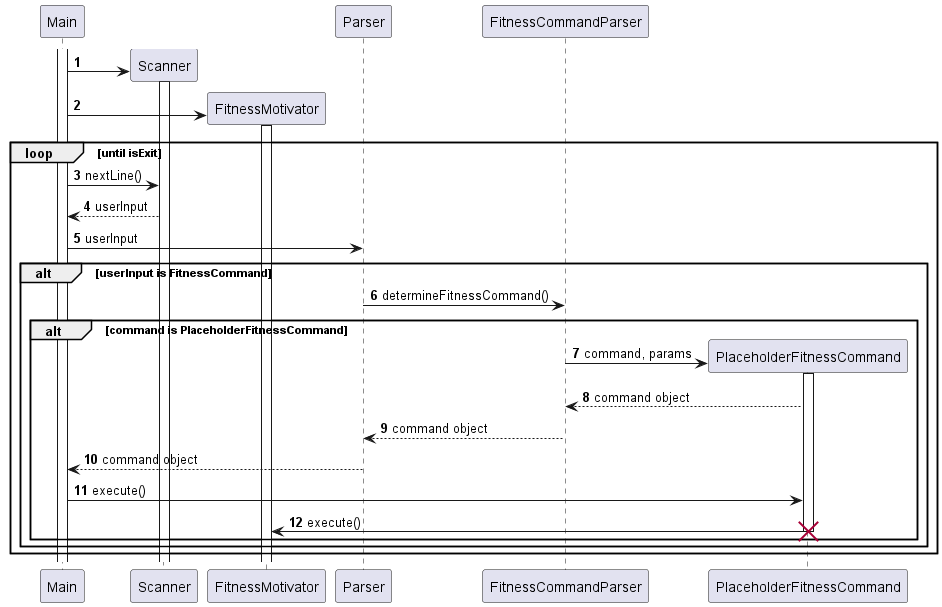

The diagram above was rendered by PlantUML. Its source (embedded in the PNG):
@startuml

autonumber

participant Main
participant Scanner
participant FitnessMotivator
participant Parser
participant FitnessCommandParser
participant PlaceholderFitnessCommand

activate Main

create Scanner
Main -> Scanner
activate Scanner

create FitnessMotivator
Main -> FitnessMotivator
activate FitnessMotivator

loop until isExit

    Main -> Scanner: nextLine()
    Scanner --> Main: userInput
    Main -> Parser: userInput
    alt userInput is FitnessCommand
        Parser -> FitnessCommandParser: determineFitnessCommand()
        alt command is PlaceholderFitnessCommand
            create PlaceholderFitnessCommand
            FitnessCommandParser -> PlaceholderFitnessCommand: command, params
            activate PlaceholderFitnessCommand
            PlaceholderFitnessCommand --> FitnessCommandParser: command object
            FitnessCommandParser --> Parser: command object
            Parser --> Main: command object
            Main -> PlaceholderFitnessCommand: execute()
            PlaceholderFitnessCommand -> FitnessMotivator: execute()
            destroy PlaceholderFitnessCommand
        end
    end
end

@enduml